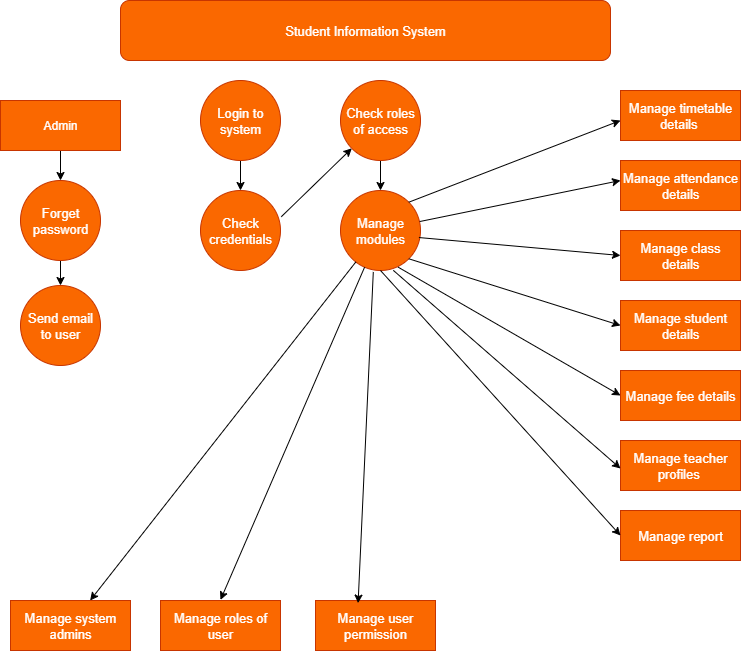

The diagram above was exported from draw.io. Its source (the exported page's mxGraphModel, read from the mxfile embedded in the PNG):
<mxGraphModel dx="1042" dy="562" grid="1" gridSize="10" guides="1" tooltips="1" connect="1" arrows="1" fold="1" page="1" pageScale="1" pageWidth="850" pageHeight="1100" math="0" shadow="0">
  <root>
    <mxCell id="0" />
    <mxCell id="1" parent="0" />
    <mxCell id="foLMah-EpoyTaYJRNWs0-1" value="&lt;font style=&quot;font-size: 13px; color: rgb(255, 255, 255);&quot;&gt;Student Information System&lt;/font&gt;" style="rounded=1;whiteSpace=wrap;html=1;fillColor=#fa6800;fontColor=#000000;strokeColor=#C73500;" vertex="1" parent="1">
      <mxGeometry x="170" y="40" width="490" height="60" as="geometry" />
    </mxCell>
    <mxCell id="foLMah-EpoyTaYJRNWs0-21" value="" style="edgeStyle=orthogonalEdgeStyle;rounded=0;orthogonalLoop=1;jettySize=auto;html=1;" edge="1" parent="1" source="foLMah-EpoyTaYJRNWs0-2" target="foLMah-EpoyTaYJRNWs0-7">
      <mxGeometry relative="1" as="geometry" />
    </mxCell>
    <mxCell id="foLMah-EpoyTaYJRNWs0-2" value="&lt;font style=&quot;color: rgb(255, 255, 255);&quot;&gt;Admin&lt;/font&gt;" style="rounded=0;whiteSpace=wrap;html=1;fillColor=#fa6800;fontColor=#000000;strokeColor=#C73500;" vertex="1" parent="1">
      <mxGeometry x="50" y="140" width="120" height="50" as="geometry" />
    </mxCell>
    <mxCell id="foLMah-EpoyTaYJRNWs0-24" value="" style="edgeStyle=orthogonalEdgeStyle;rounded=0;orthogonalLoop=1;jettySize=auto;html=1;" edge="1" parent="1" source="foLMah-EpoyTaYJRNWs0-3" target="foLMah-EpoyTaYJRNWs0-4">
      <mxGeometry relative="1" as="geometry" />
    </mxCell>
    <mxCell id="foLMah-EpoyTaYJRNWs0-3" value="&lt;font style=&quot;font-size: 13px; color: rgb(255, 255, 255);&quot;&gt;Login to system&lt;/font&gt;" style="ellipse;whiteSpace=wrap;html=1;aspect=fixed;fillColor=#fa6800;fontColor=#000000;strokeColor=#C73500;" vertex="1" parent="1">
      <mxGeometry x="250" y="120" width="80" height="80" as="geometry" />
    </mxCell>
    <mxCell id="foLMah-EpoyTaYJRNWs0-4" value="&lt;font style=&quot;font-size: 13px; color: rgb(255, 255, 255);&quot;&gt;Check credentials&lt;/font&gt;" style="ellipse;whiteSpace=wrap;html=1;aspect=fixed;fillColor=#fa6800;fontColor=#000000;strokeColor=#C73500;" vertex="1" parent="1">
      <mxGeometry x="250" y="230" width="80" height="80" as="geometry" />
    </mxCell>
    <mxCell id="foLMah-EpoyTaYJRNWs0-25" value="" style="edgeStyle=orthogonalEdgeStyle;rounded=0;orthogonalLoop=1;jettySize=auto;html=1;" edge="1" parent="1" source="foLMah-EpoyTaYJRNWs0-5" target="foLMah-EpoyTaYJRNWs0-6">
      <mxGeometry relative="1" as="geometry" />
    </mxCell>
    <mxCell id="foLMah-EpoyTaYJRNWs0-5" value="&lt;font style=&quot;font-size: 13px; color: rgb(255, 255, 255);&quot;&gt;Check roles of access&lt;/font&gt;" style="ellipse;whiteSpace=wrap;html=1;aspect=fixed;fillColor=#fa6800;fontColor=#000000;strokeColor=#C73500;" vertex="1" parent="1">
      <mxGeometry x="390" y="120" width="80" height="80" as="geometry" />
    </mxCell>
    <mxCell id="foLMah-EpoyTaYJRNWs0-6" value="&lt;font style=&quot;font-size: 13px; color: rgb(255, 255, 255);&quot;&gt;Manage modules&lt;/font&gt;" style="ellipse;whiteSpace=wrap;html=1;aspect=fixed;fillColor=#fa6800;fontColor=#000000;strokeColor=#C73500;" vertex="1" parent="1">
      <mxGeometry x="390" y="230" width="80" height="80" as="geometry" />
    </mxCell>
    <mxCell id="foLMah-EpoyTaYJRNWs0-22" value="" style="edgeStyle=orthogonalEdgeStyle;rounded=0;orthogonalLoop=1;jettySize=auto;html=1;" edge="1" parent="1" source="foLMah-EpoyTaYJRNWs0-7" target="foLMah-EpoyTaYJRNWs0-8">
      <mxGeometry relative="1" as="geometry" />
    </mxCell>
    <mxCell id="foLMah-EpoyTaYJRNWs0-7" value="&lt;font style=&quot;font-size: 13px; color: rgb(255, 255, 255);&quot;&gt;Forget password&lt;/font&gt;" style="ellipse;whiteSpace=wrap;html=1;aspect=fixed;fillColor=#fa6800;fontColor=#000000;strokeColor=#C73500;" vertex="1" parent="1">
      <mxGeometry x="70" y="220" width="80" height="80" as="geometry" />
    </mxCell>
    <mxCell id="foLMah-EpoyTaYJRNWs0-8" value="&lt;font style=&quot;font-size: 13px; color: rgb(255, 255, 255);&quot;&gt;Send email to user&lt;/font&gt;" style="ellipse;whiteSpace=wrap;html=1;aspect=fixed;fillColor=#fa6800;fontColor=#000000;strokeColor=#C73500;" vertex="1" parent="1">
      <mxGeometry x="70" y="325" width="80" height="80" as="geometry" />
    </mxCell>
    <mxCell id="foLMah-EpoyTaYJRNWs0-9" value="&lt;font style=&quot;font-size: 13px; color: rgb(255, 255, 255);&quot;&gt;Manage timetable details&amp;nbsp;&lt;/font&gt;" style="rounded=0;whiteSpace=wrap;html=1;fillColor=#fa6800;fontColor=#000000;strokeColor=#C73500;" vertex="1" parent="1">
      <mxGeometry x="670" y="130" width="120" height="50" as="geometry" />
    </mxCell>
    <mxCell id="foLMah-EpoyTaYJRNWs0-10" value="&lt;font style=&quot;font-size: 13px; color: rgb(255, 255, 255);&quot;&gt;Manage attendance details&lt;/font&gt;" style="rounded=0;whiteSpace=wrap;html=1;fillColor=#fa6800;fontColor=#000000;strokeColor=#C73500;" vertex="1" parent="1">
      <mxGeometry x="670" y="200" width="120" height="50" as="geometry" />
    </mxCell>
    <mxCell id="foLMah-EpoyTaYJRNWs0-11" value="&lt;font style=&quot;font-size: 13px; color: rgb(255, 255, 255);&quot;&gt;Manage class details&lt;/font&gt;" style="rounded=0;whiteSpace=wrap;html=1;fillColor=#fa6800;fontColor=#000000;strokeColor=#C73500;" vertex="1" parent="1">
      <mxGeometry x="670" y="270" width="120" height="50" as="geometry" />
    </mxCell>
    <mxCell id="foLMah-EpoyTaYJRNWs0-12" value="&lt;font style=&quot;font-size: 13px; color: rgb(255, 255, 255);&quot;&gt;Manage student details&lt;/font&gt;" style="rounded=0;whiteSpace=wrap;html=1;fillColor=#fa6800;fontColor=#000000;strokeColor=#C73500;" vertex="1" parent="1">
      <mxGeometry x="670" y="340" width="120" height="50" as="geometry" />
    </mxCell>
    <mxCell id="foLMah-EpoyTaYJRNWs0-13" value="&lt;font style=&quot;font-size: 13px; color: rgb(255, 255, 255);&quot;&gt;Manage fee details&lt;/font&gt;" style="rounded=0;whiteSpace=wrap;html=1;fillColor=#fa6800;fontColor=#000000;strokeColor=#C73500;" vertex="1" parent="1">
      <mxGeometry x="670" y="410" width="120" height="50" as="geometry" />
    </mxCell>
    <mxCell id="foLMah-EpoyTaYJRNWs0-14" value="&lt;font style=&quot;font-size: 13px; color: rgb(255, 255, 255);&quot;&gt;Manage teacher profiles&amp;nbsp;&lt;/font&gt;" style="rounded=0;whiteSpace=wrap;html=1;fillColor=#fa6800;fontColor=#000000;strokeColor=#C73500;" vertex="1" parent="1">
      <mxGeometry x="670" y="480" width="120" height="50" as="geometry" />
    </mxCell>
    <mxCell id="foLMah-EpoyTaYJRNWs0-15" value="&lt;font style=&quot;font-size: 13px; color: rgb(255, 255, 255);&quot;&gt;Manage report&lt;/font&gt;" style="rounded=0;whiteSpace=wrap;html=1;fillColor=#fa6800;fontColor=#000000;strokeColor=#C73500;" vertex="1" parent="1">
      <mxGeometry x="670" y="550" width="120" height="50" as="geometry" />
    </mxCell>
    <mxCell id="foLMah-EpoyTaYJRNWs0-16" value="&lt;font style=&quot;font-size: 13px; color: rgb(255, 255, 255);&quot;&gt;Manage system admins&lt;/font&gt;" style="rounded=0;whiteSpace=wrap;html=1;fillColor=#fa6800;fontColor=#000000;strokeColor=#C73500;" vertex="1" parent="1">
      <mxGeometry x="60" y="640" width="120" height="50" as="geometry" />
    </mxCell>
    <mxCell id="foLMah-EpoyTaYJRNWs0-17" value="&lt;font style=&quot;font-size: 13px; color: rgb(255, 255, 255);&quot;&gt;Manage roles of user&lt;/font&gt;" style="rounded=0;whiteSpace=wrap;html=1;fillColor=#fa6800;fontColor=#000000;strokeColor=#C73500;" vertex="1" parent="1">
      <mxGeometry x="210" y="640" width="120" height="50" as="geometry" />
    </mxCell>
    <mxCell id="foLMah-EpoyTaYJRNWs0-18" value="&lt;font style=&quot;font-size: 13px; color: rgb(255, 255, 255);&quot;&gt;Manage user permission&lt;/font&gt;" style="rounded=0;whiteSpace=wrap;html=1;fillColor=#fa6800;fontColor=#000000;strokeColor=#C73500;" vertex="1" parent="1">
      <mxGeometry x="365" y="640" width="120" height="50" as="geometry" />
    </mxCell>
    <mxCell id="foLMah-EpoyTaYJRNWs0-19" style="edgeStyle=orthogonalEdgeStyle;rounded=0;orthogonalLoop=1;jettySize=auto;html=1;exitX=0.5;exitY=1;exitDx=0;exitDy=0;" edge="1" parent="1" source="foLMah-EpoyTaYJRNWs0-2" target="foLMah-EpoyTaYJRNWs0-2">
      <mxGeometry relative="1" as="geometry" />
    </mxCell>
    <mxCell id="foLMah-EpoyTaYJRNWs0-27" value="" style="endArrow=classic;html=1;rounded=0;exitX=1.01;exitY=0.328;exitDx=0;exitDy=0;exitPerimeter=0;" edge="1" parent="1" source="foLMah-EpoyTaYJRNWs0-4" target="foLMah-EpoyTaYJRNWs0-5">
      <mxGeometry width="50" height="50" relative="1" as="geometry">
        <mxPoint x="340" y="250" as="sourcePoint" />
        <mxPoint x="320" y="270" as="targetPoint" />
      </mxGeometry>
    </mxCell>
    <mxCell id="foLMah-EpoyTaYJRNWs0-28" value="" style="endArrow=classic;html=1;rounded=0;" edge="1" parent="1" source="foLMah-EpoyTaYJRNWs0-6" target="foLMah-EpoyTaYJRNWs0-16">
      <mxGeometry width="50" height="50" relative="1" as="geometry">
        <mxPoint x="370" y="340" as="sourcePoint" />
        <mxPoint x="270" y="410" as="targetPoint" />
      </mxGeometry>
    </mxCell>
    <mxCell id="foLMah-EpoyTaYJRNWs0-29" value="" style="endArrow=classic;html=1;rounded=0;" edge="1" parent="1" source="foLMah-EpoyTaYJRNWs0-6">
      <mxGeometry width="50" height="50" relative="1" as="geometry">
        <mxPoint x="420" y="320" as="sourcePoint" />
        <mxPoint x="270" y="639.36" as="targetPoint" />
      </mxGeometry>
    </mxCell>
    <mxCell id="foLMah-EpoyTaYJRNWs0-30" style="edgeStyle=orthogonalEdgeStyle;rounded=0;orthogonalLoop=1;jettySize=auto;html=1;exitX=0.5;exitY=1;exitDx=0;exitDy=0;" edge="1" parent="1" source="foLMah-EpoyTaYJRNWs0-6" target="foLMah-EpoyTaYJRNWs0-6">
      <mxGeometry relative="1" as="geometry" />
    </mxCell>
    <mxCell id="foLMah-EpoyTaYJRNWs0-34" value="" style="endArrow=classic;html=1;rounded=0;exitX=0.99;exitY=0.388;exitDx=0;exitDy=0;exitPerimeter=0;" edge="1" parent="1" source="foLMah-EpoyTaYJRNWs0-6">
      <mxGeometry width="50" height="50" relative="1" as="geometry">
        <mxPoint x="620" y="270" as="sourcePoint" />
        <mxPoint x="670" y="220" as="targetPoint" />
      </mxGeometry>
    </mxCell>
    <mxCell id="foLMah-EpoyTaYJRNWs0-35" value="" style="endArrow=classic;html=1;rounded=0;exitX=1;exitY=0;exitDx=0;exitDy=0;" edge="1" parent="1" source="foLMah-EpoyTaYJRNWs0-6">
      <mxGeometry width="50" height="50" relative="1" as="geometry">
        <mxPoint x="620" y="210" as="sourcePoint" />
        <mxPoint x="670" y="160" as="targetPoint" />
      </mxGeometry>
    </mxCell>
    <mxCell id="foLMah-EpoyTaYJRNWs0-37" value="" style="endArrow=classic;html=1;rounded=0;entryX=0;entryY=0.5;entryDx=0;entryDy=0;exitX=1;exitY=1;exitDx=0;exitDy=0;" edge="1" parent="1" source="foLMah-EpoyTaYJRNWs0-6" target="foLMah-EpoyTaYJRNWs0-12">
      <mxGeometry width="50" height="50" relative="1" as="geometry">
        <mxPoint x="310" y="330" as="sourcePoint" />
        <mxPoint x="360" y="280" as="targetPoint" />
      </mxGeometry>
    </mxCell>
    <mxCell id="foLMah-EpoyTaYJRNWs0-38" value="" style="endArrow=classic;html=1;rounded=0;exitX=0.72;exitY=0.958;exitDx=0;exitDy=0;exitPerimeter=0;entryX=0;entryY=0.5;entryDx=0;entryDy=0;" edge="1" parent="1" source="foLMah-EpoyTaYJRNWs0-6" target="foLMah-EpoyTaYJRNWs0-13">
      <mxGeometry width="50" height="50" relative="1" as="geometry">
        <mxPoint x="310" y="330" as="sourcePoint" />
        <mxPoint x="360" y="280" as="targetPoint" />
      </mxGeometry>
    </mxCell>
    <mxCell id="foLMah-EpoyTaYJRNWs0-39" value="" style="endArrow=classic;html=1;rounded=0;entryX=0;entryY=0.5;entryDx=0;entryDy=0;exitX=0.66;exitY=0.998;exitDx=0;exitDy=0;exitPerimeter=0;" edge="1" parent="1" source="foLMah-EpoyTaYJRNWs0-6">
      <mxGeometry width="50" height="50" relative="1" as="geometry">
        <mxPoint x="440" y="310" as="sourcePoint" />
        <mxPoint x="670" y="508" as="targetPoint" />
      </mxGeometry>
    </mxCell>
    <mxCell id="foLMah-EpoyTaYJRNWs0-40" value="" style="endArrow=classic;html=1;rounded=0;entryX=0;entryY=0.5;entryDx=0;entryDy=0;exitX=0.5;exitY=1;exitDx=0;exitDy=0;" edge="1" parent="1" source="foLMah-EpoyTaYJRNWs0-6" target="foLMah-EpoyTaYJRNWs0-15">
      <mxGeometry width="50" height="50" relative="1" as="geometry">
        <mxPoint x="310" y="490" as="sourcePoint" />
        <mxPoint x="360" y="440" as="targetPoint" />
      </mxGeometry>
    </mxCell>
    <mxCell id="foLMah-EpoyTaYJRNWs0-44" value="" style="endArrow=classic;html=1;rounded=0;exitX=0.98;exitY=0.588;exitDx=0;exitDy=0;exitPerimeter=0;entryX=0;entryY=0.5;entryDx=0;entryDy=0;" edge="1" parent="1" source="foLMah-EpoyTaYJRNWs0-6" target="foLMah-EpoyTaYJRNWs0-11">
      <mxGeometry width="50" height="50" relative="1" as="geometry">
        <mxPoint x="270" y="430" as="sourcePoint" />
        <mxPoint x="630" y="330" as="targetPoint" />
      </mxGeometry>
    </mxCell>
    <mxCell id="foLMah-EpoyTaYJRNWs0-45" value="" style="endArrow=classic;html=1;rounded=0;entryX=0.355;entryY=0.052;entryDx=0;entryDy=0;entryPerimeter=0;exitX=0.41;exitY=1.018;exitDx=0;exitDy=0;exitPerimeter=0;" edge="1" parent="1" source="foLMah-EpoyTaYJRNWs0-6" target="foLMah-EpoyTaYJRNWs0-18">
      <mxGeometry width="50" height="50" relative="1" as="geometry">
        <mxPoint x="420" y="390" as="sourcePoint" />
        <mxPoint x="375" y="520" as="targetPoint" />
      </mxGeometry>
    </mxCell>
  </root>
</mxGraphModel>